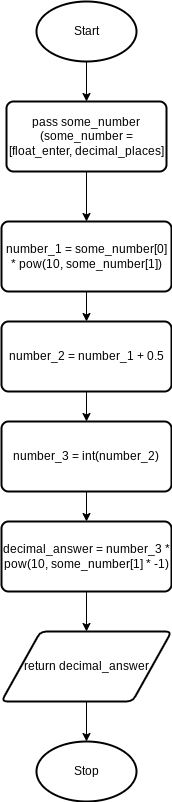

The diagram above was exported from draw.io. Its source (the exported page's mxGraphModel, read from the mxfile embedded in the PNG):
<mxGraphModel dx="594" dy="1730" grid="1" gridSize="10" guides="1" tooltips="1" connect="1" arrows="1" fold="1" page="1" pageScale="1" pageWidth="827" pageHeight="1169" math="0" shadow="0">
  <root>
    <mxCell id="0" />
    <mxCell id="1" parent="0" />
    <mxCell id="63" style="edgeStyle=none;html=1;exitX=0.5;exitY=1;exitDx=0;exitDy=0;exitPerimeter=0;entryX=0.5;entryY=0;entryDx=0;entryDy=0;" parent="1" source="2" target="62" edge="1">
      <mxGeometry relative="1" as="geometry" />
    </mxCell>
    <mxCell id="2" value="Start" style="strokeWidth=2;html=1;shape=mxgraph.flowchart.start_1;whiteSpace=wrap;" parent="1" vertex="1">
      <mxGeometry x="180" width="100" height="60" as="geometry" />
    </mxCell>
    <mxCell id="8" value="Stop" style="strokeWidth=2;html=1;shape=mxgraph.flowchart.start_1;whiteSpace=wrap;" parent="1" vertex="1">
      <mxGeometry x="180" y="740" width="100" height="60" as="geometry" />
    </mxCell>
    <mxCell id="65" style="edgeStyle=none;html=1;exitX=0.5;exitY=1;exitDx=0;exitDy=0;entryX=0.5;entryY=0;entryDx=0;entryDy=0;" parent="1" source="62" target="64" edge="1">
      <mxGeometry relative="1" as="geometry" />
    </mxCell>
    <mxCell id="62" value="pass some_number&lt;br&gt;(some_number = [float_enter, decimal_places]" style="rounded=1;whiteSpace=wrap;html=1;absoluteArcSize=1;arcSize=14;strokeWidth=2;" parent="1" vertex="1">
      <mxGeometry x="150" y="100" width="160" height="70" as="geometry" />
    </mxCell>
    <mxCell id="69" style="edgeStyle=none;html=1;exitX=0.5;exitY=1;exitDx=0;exitDy=0;entryX=0.5;entryY=0;entryDx=0;entryDy=0;" edge="1" parent="1" source="64" target="68">
      <mxGeometry relative="1" as="geometry" />
    </mxCell>
    <mxCell id="64" value="number_1 = some_number[0] * pow(10, some_number[1])" style="rounded=1;whiteSpace=wrap;html=1;absoluteArcSize=1;arcSize=14;strokeWidth=2;" parent="1" vertex="1">
      <mxGeometry x="145" y="220" width="170" height="70" as="geometry" />
    </mxCell>
    <mxCell id="71" style="edgeStyle=none;html=1;exitX=0.5;exitY=1;exitDx=0;exitDy=0;entryX=0.5;entryY=0;entryDx=0;entryDy=0;" edge="1" parent="1" source="68" target="70">
      <mxGeometry relative="1" as="geometry" />
    </mxCell>
    <mxCell id="68" value="number_2 = number_1 + 0.5" style="rounded=1;whiteSpace=wrap;html=1;absoluteArcSize=1;arcSize=14;strokeWidth=2;" vertex="1" parent="1">
      <mxGeometry x="145" y="320" width="170" height="70" as="geometry" />
    </mxCell>
    <mxCell id="73" style="edgeStyle=none;html=1;exitX=0.5;exitY=1;exitDx=0;exitDy=0;entryX=0.5;entryY=0;entryDx=0;entryDy=0;" edge="1" parent="1" source="70" target="72">
      <mxGeometry relative="1" as="geometry" />
    </mxCell>
    <mxCell id="70" value="number_3 = int(number_2)" style="rounded=1;whiteSpace=wrap;html=1;absoluteArcSize=1;arcSize=14;strokeWidth=2;" vertex="1" parent="1">
      <mxGeometry x="145" y="420" width="170" height="70" as="geometry" />
    </mxCell>
    <mxCell id="75" style="edgeStyle=none;html=1;exitX=0.5;exitY=1;exitDx=0;exitDy=0;entryX=0.5;entryY=0;entryDx=0;entryDy=0;" edge="1" parent="1" source="72" target="74">
      <mxGeometry relative="1" as="geometry" />
    </mxCell>
    <mxCell id="72" value="decimal_answer = number_3 * pow(10, some_number[1] * -1)" style="rounded=1;whiteSpace=wrap;html=1;absoluteArcSize=1;arcSize=14;strokeWidth=2;" vertex="1" parent="1">
      <mxGeometry x="145" y="520" width="170" height="70" as="geometry" />
    </mxCell>
    <mxCell id="76" style="edgeStyle=none;html=1;exitX=0.5;exitY=1;exitDx=0;exitDy=0;entryX=0.5;entryY=0;entryDx=0;entryDy=0;entryPerimeter=0;" edge="1" parent="1" source="74" target="8">
      <mxGeometry relative="1" as="geometry" />
    </mxCell>
    <mxCell id="74" value="return decimal_answer" style="shape=parallelogram;html=1;strokeWidth=2;perimeter=parallelogramPerimeter;whiteSpace=wrap;rounded=1;arcSize=12;size=0.23;" vertex="1" parent="1">
      <mxGeometry x="145" y="630" width="170" height="70" as="geometry" />
    </mxCell>
  </root>
</mxGraphModel>